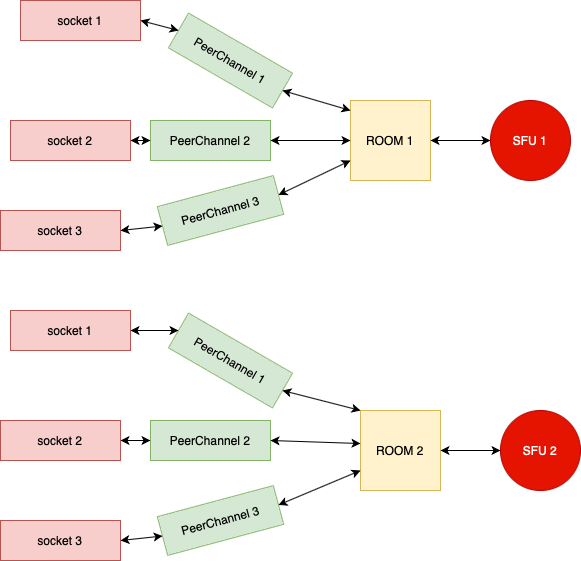

The diagram above was exported from draw.io. Its source (the exported page's mxGraphModel, read from the mxfile embedded in the PNG):
<mxGraphModel dx="830" dy="559" grid="1" gridSize="10" guides="1" tooltips="1" connect="1" arrows="1" fold="1" page="1" pageScale="1" pageWidth="827" pageHeight="1169" math="0" shadow="0">
  <root>
    <mxCell id="0" />
    <mxCell id="1" parent="0" />
    <mxCell id="PP5pgoB90hc5Lxki6NbE-1" value="ROOM 1" style="whiteSpace=wrap;html=1;aspect=fixed;fillColor=#fff2cc;strokeColor=#d6b656;" vertex="1" parent="1">
      <mxGeometry x="420" y="160" width="80" height="80" as="geometry" />
    </mxCell>
    <mxCell id="PP5pgoB90hc5Lxki6NbE-2" value="ROOM 2" style="whiteSpace=wrap;html=1;aspect=fixed;fillColor=#fff2cc;strokeColor=#d6b656;" vertex="1" parent="1">
      <mxGeometry x="430" y="470" width="80" height="80" as="geometry" />
    </mxCell>
    <mxCell id="PP5pgoB90hc5Lxki6NbE-3" value="SFU 1" style="ellipse;whiteSpace=wrap;html=1;aspect=fixed;fillColor=#e51400;fontColor=#ffffff;strokeColor=#B20000;" vertex="1" parent="1">
      <mxGeometry x="560" y="160" width="80" height="80" as="geometry" />
    </mxCell>
    <mxCell id="PP5pgoB90hc5Lxki6NbE-4" value="SFU 2" style="ellipse;whiteSpace=wrap;html=1;aspect=fixed;fillColor=#e51400;fontColor=#ffffff;strokeColor=#B20000;" vertex="1" parent="1">
      <mxGeometry x="570" y="470" width="80" height="80" as="geometry" />
    </mxCell>
    <mxCell id="PP5pgoB90hc5Lxki6NbE-5" value="PeerChannel 1" style="rounded=0;whiteSpace=wrap;html=1;rotation=30;fillColor=#d5e8d4;strokeColor=#82b366;" vertex="1" parent="1">
      <mxGeometry x="240" y="100" width="120" height="40" as="geometry" />
    </mxCell>
    <mxCell id="PP5pgoB90hc5Lxki6NbE-6" value="PeerChannel 2" style="rounded=0;whiteSpace=wrap;html=1;rotation=0;fillColor=#d5e8d4;strokeColor=#82b366;" vertex="1" parent="1">
      <mxGeometry x="220" y="180" width="120" height="40" as="geometry" />
    </mxCell>
    <mxCell id="PP5pgoB90hc5Lxki6NbE-7" value="PeerChannel 3" style="rounded=0;whiteSpace=wrap;html=1;rotation=-15;fillColor=#d5e8d4;strokeColor=#82b366;" vertex="1" parent="1">
      <mxGeometry x="230" y="250" width="120" height="40" as="geometry" />
    </mxCell>
    <mxCell id="PP5pgoB90hc5Lxki6NbE-8" value="PeerChannel 1" style="rounded=0;whiteSpace=wrap;html=1;rotation=30;fillColor=#d5e8d4;strokeColor=#82b366;" vertex="1" parent="1">
      <mxGeometry x="240" y="400" width="120" height="40" as="geometry" />
    </mxCell>
    <mxCell id="PP5pgoB90hc5Lxki6NbE-9" value="PeerChannel 2" style="rounded=0;whiteSpace=wrap;html=1;rotation=0;fillColor=#d5e8d4;strokeColor=#82b366;" vertex="1" parent="1">
      <mxGeometry x="220" y="480" width="120" height="40" as="geometry" />
    </mxCell>
    <mxCell id="PP5pgoB90hc5Lxki6NbE-10" value="PeerChannel 3" style="rounded=0;whiteSpace=wrap;html=1;rotation=-15;fillColor=#d5e8d4;strokeColor=#82b366;" vertex="1" parent="1">
      <mxGeometry x="230" y="560" width="120" height="40" as="geometry" />
    </mxCell>
    <mxCell id="PP5pgoB90hc5Lxki6NbE-13" value="" style="endArrow=classic;startArrow=classic;html=1;rounded=0;exitX=1;exitY=0.5;exitDx=0;exitDy=0;entryX=0;entryY=0;entryDx=0;entryDy=0;" edge="1" parent="1" source="PP5pgoB90hc5Lxki6NbE-8" target="PP5pgoB90hc5Lxki6NbE-2">
      <mxGeometry width="50" height="50" relative="1" as="geometry">
        <mxPoint x="330" y="390" as="sourcePoint" />
        <mxPoint x="380" y="340" as="targetPoint" />
      </mxGeometry>
    </mxCell>
    <mxCell id="PP5pgoB90hc5Lxki6NbE-14" value="" style="endArrow=classic;startArrow=classic;html=1;rounded=0;exitX=1;exitY=0.5;exitDx=0;exitDy=0;entryX=0;entryY=0.413;entryDx=0;entryDy=0;entryPerimeter=0;" edge="1" parent="1" source="PP5pgoB90hc5Lxki6NbE-9" target="PP5pgoB90hc5Lxki6NbE-2">
      <mxGeometry width="50" height="50" relative="1" as="geometry">
        <mxPoint x="330" y="390" as="sourcePoint" />
        <mxPoint x="400" y="500" as="targetPoint" />
      </mxGeometry>
    </mxCell>
    <mxCell id="PP5pgoB90hc5Lxki6NbE-15" value="" style="endArrow=classic;startArrow=classic;html=1;rounded=0;exitX=1;exitY=0.5;exitDx=0;exitDy=0;entryX=0;entryY=0.75;entryDx=0;entryDy=0;" edge="1" parent="1" source="PP5pgoB90hc5Lxki6NbE-10" target="PP5pgoB90hc5Lxki6NbE-2">
      <mxGeometry width="50" height="50" relative="1" as="geometry">
        <mxPoint x="330" y="390" as="sourcePoint" />
        <mxPoint x="380" y="340" as="targetPoint" />
      </mxGeometry>
    </mxCell>
    <mxCell id="PP5pgoB90hc5Lxki6NbE-16" value="" style="endArrow=classic;startArrow=classic;html=1;rounded=0;entryX=0;entryY=0.5;entryDx=0;entryDy=0;exitX=1;exitY=0.5;exitDx=0;exitDy=0;" edge="1" parent="1" source="PP5pgoB90hc5Lxki6NbE-2" target="PP5pgoB90hc5Lxki6NbE-4">
      <mxGeometry width="50" height="50" relative="1" as="geometry">
        <mxPoint x="330" y="390" as="sourcePoint" />
        <mxPoint x="380" y="340" as="targetPoint" />
      </mxGeometry>
    </mxCell>
    <mxCell id="PP5pgoB90hc5Lxki6NbE-17" value="" style="endArrow=classic;startArrow=classic;html=1;rounded=0;entryX=0;entryY=0.5;entryDx=0;entryDy=0;exitX=1;exitY=0.5;exitDx=0;exitDy=0;" edge="1" parent="1" source="PP5pgoB90hc5Lxki6NbE-1" target="PP5pgoB90hc5Lxki6NbE-3">
      <mxGeometry width="50" height="50" relative="1" as="geometry">
        <mxPoint x="360" y="370" as="sourcePoint" />
        <mxPoint x="520" y="220" as="targetPoint" />
      </mxGeometry>
    </mxCell>
    <mxCell id="PP5pgoB90hc5Lxki6NbE-18" value="" style="endArrow=classic;startArrow=classic;html=1;rounded=0;entryX=0;entryY=0.75;entryDx=0;entryDy=0;exitX=1;exitY=0.5;exitDx=0;exitDy=0;" edge="1" parent="1" source="PP5pgoB90hc5Lxki6NbE-7" target="PP5pgoB90hc5Lxki6NbE-1">
      <mxGeometry width="50" height="50" relative="1" as="geometry">
        <mxPoint x="320" y="370" as="sourcePoint" />
        <mxPoint x="370" y="320" as="targetPoint" />
      </mxGeometry>
    </mxCell>
    <mxCell id="PP5pgoB90hc5Lxki6NbE-19" value="" style="endArrow=classic;startArrow=classic;html=1;rounded=0;entryX=0;entryY=0.5;entryDx=0;entryDy=0;exitX=1;exitY=0.5;exitDx=0;exitDy=0;" edge="1" parent="1" source="PP5pgoB90hc5Lxki6NbE-6" target="PP5pgoB90hc5Lxki6NbE-1">
      <mxGeometry width="50" height="50" relative="1" as="geometry">
        <mxPoint x="320" y="370" as="sourcePoint" />
        <mxPoint x="370" y="320" as="targetPoint" />
      </mxGeometry>
    </mxCell>
    <mxCell id="PP5pgoB90hc5Lxki6NbE-20" value="" style="endArrow=classic;startArrow=classic;html=1;rounded=0;entryX=0;entryY=0.125;entryDx=0;entryDy=0;entryPerimeter=0;exitX=1;exitY=0.5;exitDx=0;exitDy=0;" edge="1" parent="1" source="PP5pgoB90hc5Lxki6NbE-5" target="PP5pgoB90hc5Lxki6NbE-1">
      <mxGeometry width="50" height="50" relative="1" as="geometry">
        <mxPoint x="320" y="370" as="sourcePoint" />
        <mxPoint x="370" y="320" as="targetPoint" />
      </mxGeometry>
    </mxCell>
    <mxCell id="PP5pgoB90hc5Lxki6NbE-21" value="socket 1" style="rounded=0;whiteSpace=wrap;html=1;fillColor=#f8cecc;strokeColor=#b85450;" vertex="1" parent="1">
      <mxGeometry x="90" y="60" width="120" height="40" as="geometry" />
    </mxCell>
    <mxCell id="PP5pgoB90hc5Lxki6NbE-25" value="socket 2" style="rounded=0;whiteSpace=wrap;html=1;fillColor=#f8cecc;strokeColor=#b85450;" vertex="1" parent="1">
      <mxGeometry x="80" y="180" width="120" height="40" as="geometry" />
    </mxCell>
    <mxCell id="PP5pgoB90hc5Lxki6NbE-26" value="socket 3" style="rounded=0;whiteSpace=wrap;html=1;fillColor=#f8cecc;strokeColor=#b85450;" vertex="1" parent="1">
      <mxGeometry x="70" y="270" width="120" height="40" as="geometry" />
    </mxCell>
    <mxCell id="PP5pgoB90hc5Lxki6NbE-27" value="socket 1" style="rounded=0;whiteSpace=wrap;html=1;fillColor=#f8cecc;strokeColor=#b85450;" vertex="1" parent="1">
      <mxGeometry x="80" y="370" width="120" height="40" as="geometry" />
    </mxCell>
    <mxCell id="PP5pgoB90hc5Lxki6NbE-28" value="socket 2" style="rounded=0;whiteSpace=wrap;html=1;fillColor=#f8cecc;strokeColor=#b85450;" vertex="1" parent="1">
      <mxGeometry x="70" y="480" width="120" height="40" as="geometry" />
    </mxCell>
    <mxCell id="PP5pgoB90hc5Lxki6NbE-29" value="socket 3" style="rounded=0;whiteSpace=wrap;html=1;fillColor=#f8cecc;strokeColor=#b85450;" vertex="1" parent="1">
      <mxGeometry x="70" y="580" width="120" height="40" as="geometry" />
    </mxCell>
    <mxCell id="PP5pgoB90hc5Lxki6NbE-30" value="" style="endArrow=classic;startArrow=classic;html=1;rounded=0;entryX=0;entryY=0.5;entryDx=0;entryDy=0;exitX=1;exitY=0.5;exitDx=0;exitDy=0;" edge="1" parent="1" source="PP5pgoB90hc5Lxki6NbE-21" target="PP5pgoB90hc5Lxki6NbE-5">
      <mxGeometry width="50" height="50" relative="1" as="geometry">
        <mxPoint x="320" y="370" as="sourcePoint" />
        <mxPoint x="370" y="320" as="targetPoint" />
      </mxGeometry>
    </mxCell>
    <mxCell id="PP5pgoB90hc5Lxki6NbE-31" value="" style="endArrow=classic;startArrow=classic;html=1;rounded=0;entryX=0;entryY=0.5;entryDx=0;entryDy=0;exitX=1;exitY=0.5;exitDx=0;exitDy=0;" edge="1" parent="1" source="PP5pgoB90hc5Lxki6NbE-25" target="PP5pgoB90hc5Lxki6NbE-6">
      <mxGeometry width="50" height="50" relative="1" as="geometry">
        <mxPoint x="320" y="370" as="sourcePoint" />
        <mxPoint x="370" y="320" as="targetPoint" />
      </mxGeometry>
    </mxCell>
    <mxCell id="PP5pgoB90hc5Lxki6NbE-32" value="" style="endArrow=classic;startArrow=classic;html=1;rounded=0;entryX=0;entryY=0.5;entryDx=0;entryDy=0;exitX=1;exitY=0.5;exitDx=0;exitDy=0;" edge="1" parent="1" source="PP5pgoB90hc5Lxki6NbE-26" target="PP5pgoB90hc5Lxki6NbE-7">
      <mxGeometry width="50" height="50" relative="1" as="geometry">
        <mxPoint x="320" y="370" as="sourcePoint" />
        <mxPoint x="370" y="320" as="targetPoint" />
      </mxGeometry>
    </mxCell>
    <mxCell id="PP5pgoB90hc5Lxki6NbE-33" value="" style="endArrow=classic;startArrow=classic;html=1;rounded=0;entryX=1;entryY=0.5;entryDx=0;entryDy=0;exitX=0;exitY=0.5;exitDx=0;exitDy=0;" edge="1" parent="1" source="PP5pgoB90hc5Lxki6NbE-8" target="PP5pgoB90hc5Lxki6NbE-27">
      <mxGeometry width="50" height="50" relative="1" as="geometry">
        <mxPoint x="330" y="390" as="sourcePoint" />
        <mxPoint x="380" y="340" as="targetPoint" />
      </mxGeometry>
    </mxCell>
    <mxCell id="PP5pgoB90hc5Lxki6NbE-34" value="" style="endArrow=classic;startArrow=classic;html=1;rounded=0;entryX=1;entryY=0.5;entryDx=0;entryDy=0;exitX=0;exitY=0.5;exitDx=0;exitDy=0;" edge="1" parent="1" source="PP5pgoB90hc5Lxki6NbE-9" target="PP5pgoB90hc5Lxki6NbE-28">
      <mxGeometry width="50" height="50" relative="1" as="geometry">
        <mxPoint x="330" y="390" as="sourcePoint" />
        <mxPoint x="380" y="340" as="targetPoint" />
      </mxGeometry>
    </mxCell>
    <mxCell id="PP5pgoB90hc5Lxki6NbE-35" value="" style="endArrow=classic;startArrow=classic;html=1;rounded=0;entryX=1;entryY=0.5;entryDx=0;entryDy=0;exitX=0;exitY=0.5;exitDx=0;exitDy=0;" edge="1" parent="1" source="PP5pgoB90hc5Lxki6NbE-10" target="PP5pgoB90hc5Lxki6NbE-29">
      <mxGeometry width="50" height="50" relative="1" as="geometry">
        <mxPoint x="330" y="390" as="sourcePoint" />
        <mxPoint x="380" y="340" as="targetPoint" />
      </mxGeometry>
    </mxCell>
  </root>
</mxGraphModel>